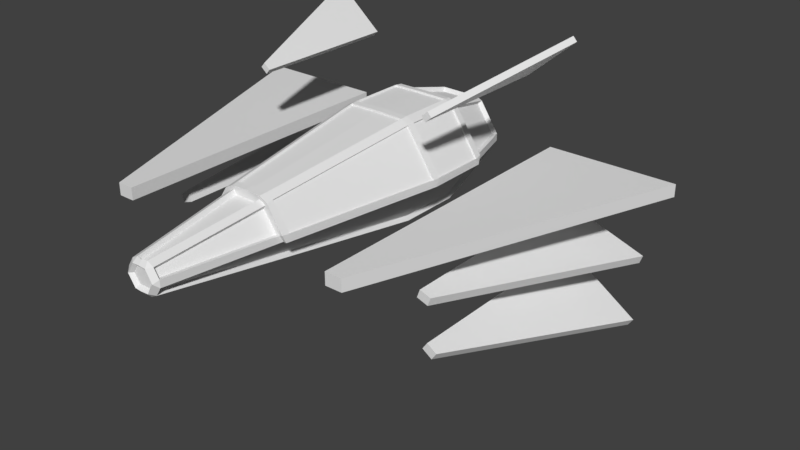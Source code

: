 # Source: crawler.blend  (saved by Blender 2.78.0; exported with 4.5.12 LTS)
import bpy
from mathutils import Matrix  # noqa: F401  (used for matrix-valued properties, if any)

bpy.ops.wm.read_factory_settings(use_empty=True)
scene = bpy.context.scene
scene.name = 'Scene'

# ---- collections
col_collection_1 = bpy.data.collections.new('Collection 1'); scene.collection.children.link(col_collection_1)

# ---- materials (node trees are filled in below, after node groups)
mat_material = bpy.data.materials.new('Material')
mat_material.alpha_threshold = 0.0
mat_material.use_transparent_shadow = False
mat_material.roughness = 0.5
mat_material.line_color = (0.0, 0.0, 0.0, 1.0)

# ---- material node trees

# ---- world
world_world = bpy.data.worlds.new('World'); scene.world = world_world
world_world.color = (0.05088, 0.05088, 0.05088)
world_world.use_sun_shadow = False
world_world.sun_shadow_jitter_overblur = 0.0
world_world.cycles.sampling_method = 'MANUAL'

# ---- meshes
me_cube_002 = bpy.data.meshes.new('Cube.002')
me_cube_002.from_pydata([(0.5987, 2.456, 0.5971), (1.077, 2.453, -0.1242), (0.5991, 1.549, 0.5973), (1.077, 1.55, -0.1247), (1.067, 1.432, -0.1235), (0.5929, 1.434, 0.5913), (0.3798, -1.101, 0.2732), (0.6427, -1.102, -0.1261), (0.0, -1.098, 0.3417), (0.2639, -1.1, 0.3353), (0.4752, 1.435, 0.6543), (0.0, 1.438, 0.6603), (0.4787, 2.455, 0.6615), (0.0, 1.548, 0.6672), (0.4785, 1.549, 0.6619), (0.0, 2.457, 0.6668), (0.5746, 1.437, 0.5677), (0.4655, 1.437, 0.626), (0.4709, 1.551, 0.633), (0.579, 1.551, 0.5751), (1.049, 1.493, -0.2372), (1.048, 1.552, -0.1308), (1.038, 1.436, -0.1299), (0.4711, 2.452, 0.6327), (0.5788, 2.452, 0.575), (0.5709, 2.568, 0.5616), (0.4611, 2.568, 0.6201), (1.048, 2.451, -0.1304), (1.048, 2.512, -0.236), (1.029, 2.57, -0.1286), (0.244, -1.205, 0.2939), (0.3532, -1.205, 0.2354), (0.3619, -1.096, 0.2496), (0.254, -1.096, 0.3073), (0.6136, -1.097, -0.1318), (0.5951, -1.206, -0.1306), (0.6059, -1.152, -0.2385), (0.0, 1.55, 0.6373), (0.0, 1.44, 0.6304), (0.0, 2.563, 0.6248), (0.0, 2.454, 0.637), (0.0, -1.094, 0.3119), (0.0, -1.204, 0.2981), (0.6505, -1.216, -0.1096), (0.665, -1.162, -0.2376), (0.3978, -1.105, 0.2968), (0.2738, -1.104, 0.3633), (0.3934, -1.214, 0.2791), (1.084, 2.578, -0.1055), (1.106, 2.455, -0.1179), (0.6717, -1.107, -0.1205), (0.486, 1.547, 0.6909), (0.4848, 1.432, 0.6825), (0.2584, -1.214, 0.3515), (0.4863, 2.459, 0.6903), (0.6186, 2.46, 0.6192), (0.6111, 2.575, 0.6054), (0.4754, 2.575, 0.6779), (0.6111, 1.431, 0.6149), (0.6192, 1.547, 0.6195), (1.106, 1.549, -0.1185), (1.096, 1.429, -0.117), (1.108, 2.516, -0.2329), (1.109, 1.488, -0.2355), (0.0, 1.546, 0.6972), (0.0, 1.437, 0.6903), (0.0, 2.569, 0.6845), (0.0, 2.46, 0.6966), (0.0, -1.102, 0.3714), (0.0, -1.211, 0.3577)], [], [(2, 3, 1, 0), (4, 5, 6, 7), (11, 8, 9, 10), (12, 15, 13, 14), (18, 19, 16, 17), (21, 20, 22), (24, 23, 26, 25), (28, 27, 29), (31, 30, 33, 32), (35, 34, 36), (27, 28, 20, 21), (16, 19, 21, 22), (38, 37, 18, 17), (40, 39, 26, 23), (24, 25, 29, 27), (17, 16, 32, 33), (22, 20, 36, 34), (42, 41, 33, 30), (31, 32, 34, 35), (51, 52, 58, 59), (60, 61, 63), (55, 56, 57, 54), (62, 48, 49), (47, 45, 46, 53), (43, 44, 50), (49, 60, 63, 62), (58, 61, 60, 59), (65, 52, 51, 64), (67, 54, 57, 66), (55, 49, 48, 56), (52, 46, 45, 58), (61, 50, 44, 63), (69, 53, 46, 68), (47, 43, 50, 45), (26, 39, 66, 57), (54, 51, 59, 55), (16, 22, 61, 58), (42, 30, 53, 69), (24, 27, 49, 55), (25, 26, 57, 56), (21, 19, 59, 60), (33, 41, 68, 46), (29, 25, 56, 48), (31, 35, 43, 47), (17, 33, 46, 52), (38, 17, 52, 65), (34, 32, 45, 50), (32, 16, 58, 45), (18, 37, 64, 51), (22, 34, 50, 61), (28, 29, 48, 62), (27, 21, 60, 49), (36, 20, 63, 44), (23, 24, 19, 18), (40, 23, 54, 67), (30, 31, 47, 53), (20, 28, 62, 63), (35, 36, 44, 43), (23, 18, 51, 54), (55, 59, 19, 24)])
me_cube_002.materials.append(mat_material)
me_cube_002.use_remesh_preserve_volume = False
me_cube_002.use_remesh_preserve_attributes = False
me_cube_002.use_mirror_vertex_groups = False
me_cube_002.update()
me_cube_001 = bpy.data.meshes.new('Cube.001')
me_cube_001.from_pydata([(1.862, -1.685, 0.0), (1.862, 3.315, 0.0), (2.134, -1.685, 0.0), (3.961, 3.315, 0.0), (1.862, -1.685, -0.2), (1.862, 3.315, -0.2), (2.134, -1.685, -0.2), (3.961, 3.315, -0.2), (1.445, 0.6901, 1.193), (1.445, 3.14, 1.193), (1.546, 0.6901, 1.279), (2.227, 3.14, 1.861), (1.509, 0.6901, 1.118), (1.509, 3.14, 1.118), (1.61, 0.6901, 1.205), (2.291, 3.14, 1.787), (2.234, -0.3579, -0.8321), (2.234, 3.142, -0.8321), (2.414, -0.3579, -0.8952), (3.621, 3.142, -1.319), (2.281, -0.3579, -0.7), (2.281, 3.142, -0.7), (2.461, -0.3579, -0.7631), (3.668, 3.142, -1.187), (2.335, -0.3579, -1.588), (2.335, 3.142, -1.588), (2.492, -0.3579, -1.695), (3.548, 3.142, -2.418), (2.414, -0.3579, -1.472), (2.414, 3.142, -1.472), (2.571, -0.3579, -1.58), (3.627, 3.142, -2.302)], [], [(0, 2, 3, 1), (4, 5, 7, 6), (2, 0, 4, 6), (0, 1, 5, 4), (1, 3, 7, 5), (3, 2, 6, 7), (8, 10, 11, 9), (12, 13, 15, 14), (10, 8, 12, 14), (8, 9, 13, 12), (9, 11, 15, 13), (11, 10, 14, 15), (16, 17, 19, 18), (20, 22, 23, 21), (18, 22, 20, 16), (16, 20, 21, 17), (17, 21, 23, 19), (19, 23, 22, 18), (24, 25, 27, 26), (28, 30, 31, 29), (26, 30, 28, 24), (24, 28, 29, 25), (25, 29, 31, 27), (27, 31, 30, 26)])
me_cube_001.materials.append(mat_material)
me_cube_001.use_remesh_preserve_volume = False
me_cube_001.use_remesh_preserve_attributes = False
me_cube_001.use_mirror_vertex_groups = False
me_cube_001.update()
me_cube = bpy.data.meshes.new('Cube')
me_cube.from_pydata([(0.2356, -3.035, -0.1926), (0.294, -2.963, -0.1338), (0.2941, -2.963, -0.2512), (0.7472, 3.496, -0.2498), (0.7468, 3.496, -0.1344), (0.6816, 3.564, -0.1925), (0.2012, -2.963, 0.00889), (0.1206, -3.033, -0.01297), (0.0, 3.5, -0.1926), (0.0, -2.974, -0.1926), (0.09555, -2.963, 0.06542), (0.3437, 3.563, 0.3214), (0.0, 1.5, -0.9426), (0.4272, 3.495, 0.3489), (0.3228, 3.495, 0.4047), (0.1206, -3.033, -0.3721), (0.2012, -2.963, -0.394), (0.0, 2.5, -0.9426), (0.09566, -2.963, -0.4505), (0.3437, 3.563, -0.7064), (0.3234, 3.495, -0.7898), (0.4271, 3.495, -0.7342), (0.0, -1.139, -0.6108), (0.3028, 3.446, -0.7297), (0.3205, 3.5, -0.6624), (0.3886, 3.447, -0.6837), (0.1602, -2.919, -0.341), (0.09549, -2.974, -0.3249), (0.07435, -2.919, -0.3869), (0.3888, 3.447, 0.2984), (0.3205, 3.5, 0.2773), (0.3023, 3.446, 0.3445), (0.09549, -2.974, -0.0602), (0.1602, -2.919, -0.04415), (0.07426, -2.919, 0.00182), (0.5306, 1.5, -0.8966), (0.4448, 1.5, -0.9426), (0.0, 3.5, -0.6624), (0.0, 3.446, -0.7297), (0.6851, 3.447, -0.1461), (0.6854, 3.447, -0.2385), (0.6337, 3.5, -0.1926), (0.0, -2.919, -0.3869), (1.337e-13, -2.974, -0.3249), (0.2284, -2.919, -0.1465), (0.1837, -2.974, -0.1926), (0.2285, -2.919, -0.2385), (0.0, 3.446, 0.3445), (-1.706e-14, 3.5, 0.2773), (0.0, -2.974, -0.0602), (0.0, -2.919, 0.00182), (0.9694, 1.555, -0.1467), (0.9601, 1.445, -0.1465), (0.9693, 1.5, -0.2385), (0.4448, 2.5, -0.9426), (0.5306, 2.5, -0.8966), (0.5306, 2.445, 0.5116), (0.5227, 2.553, 0.4993), (0.4362, 2.554, 0.5453), (0.4449, 2.445, 0.5574), (0.9693, 2.5, -0.2385), (0.953, 2.553, -0.1461), (0.9694, 2.445, -0.1467), (0.0, 2.445, 0.5574), (-1.776e-15, 2.554, 0.5453), (0.2236, -1.139, -0.6108), (0.3094, -1.139, -0.5649), (0.3049, -1.193, 0.1728), (0.314, -1.084, 0.1866), (0.2281, -1.084, 0.2325), (0.2189, -1.194, 0.2188), (0.5177, -1.193, -0.1465), (0.527, -1.139, -0.2385), (0.5361, -1.084, -0.1465), (0.0, -1.194, 0.2188), (7.105e-15, -1.084, 0.2325), (1.049, 1.493, -0.2372), (1.048, 1.552, -0.1308), (1.038, 1.436, -0.1299), (0.4711, 2.452, 0.6327), (0.5788, 2.452, 0.575), (0.5709, 2.568, 0.5616), (0.4611, 2.568, 0.6201), (1.048, 2.451, -0.1304), (1.048, 2.512, -0.236), (1.029, 2.57, -0.1286), (0.244, -1.205, 0.2939), (0.3532, -1.205, 0.2354), (0.3619, -1.096, 0.2496), (0.254, -1.096, 0.3073), (0.6136, -1.097, -0.1318), (0.5951, -1.206, -0.1306), (0.6059, -1.152, -0.2385), (0.2609, -1.151, -0.6805), (0.3467, -1.151, -0.6346), (0.4822, 2.511, -1.012), (0.568, 2.51, -0.9666), (0.5682, 1.494, -0.967), (0.4824, 1.494, -1.013), (0.0, 3.509, -0.7796), (0.0, 3.562, -0.7124), (0.0, -3.034, -0.3778), (0.0, -2.979, -0.4399), (0.0, 3.562, 0.3273), (0.0, 3.509, 0.3945), (0.0, -2.979, 0.05474), (0.0, -3.034, -0.007275), (0.0, 2.563, 0.6248), (0.0, 2.454, 0.637), (0.0, -1.094, 0.3119), (0.0, -1.204, 0.2981)], [], [(70, 74, 50, 34), (31, 47, 64, 58), (30, 41, 8, 48), (65, 28, 42, 22), (45, 32, 49, 9), (36, 65, 22, 12), (27, 45, 9, 43), (39, 29, 57, 61), (71, 67, 33, 44), (23, 54, 17, 38), (54, 36, 12, 17), (20, 19, 21), (71, 44, 1, 91), (29, 39, 4, 13), (49, 32, 7, 106), (72, 53, 76, 92), (41, 30, 11, 5), (52, 73, 90, 78), (28, 65, 93, 18), (34, 50, 105, 10), (66, 26, 16, 94), (47, 31, 14, 104), (65, 36, 98, 93), (30, 48, 103, 11), (35, 66, 94, 97), (89, 88, 68, 69), (61, 57, 81, 85), (79, 59, 56, 80), (56, 62, 83, 80), (45, 27, 15, 0), (58, 64, 107, 82), (26, 46, 2, 16), (63, 59, 79, 108), (42, 28, 18, 102), (60, 40, 3, 84), (27, 43, 101, 15), (39, 61, 85, 4), (40, 25, 21, 3), (57, 29, 13, 81), (24, 41, 5, 19), (31, 58, 82, 14), (37, 24, 19, 100), (54, 23, 20, 95), (25, 55, 96, 21), (23, 38, 99, 20), (36, 54, 95, 98), (41, 24, 37, 8), (16, 15, 18), (13, 11, 14), (7, 6, 10), (4, 3, 5), (1, 0, 2), (77, 78, 76), (80, 81, 82, 79), (84, 85, 83), (87, 88, 89, 86), (91, 92, 90), (94, 16, 18, 93), (5, 11, 13, 4), (1, 6, 7, 0), (86, 10, 6, 87), (96, 97, 98, 95), (20, 99, 100, 19), (19, 5, 3, 21), (15, 101, 102, 18), (16, 2, 0, 15), (11, 103, 104, 14), (10, 105, 106, 7), (91, 1, 2, 92), (83, 77, 76, 84), (21, 96, 95, 20), (14, 82, 81, 13), (4, 85, 84, 3), (108, 79, 82, 107), (80, 83, 85, 81), (97, 94, 93, 98), (78, 90, 92, 76), (110, 86, 89, 109), (87, 91, 90, 88), (44, 33, 6, 1), (74, 70, 86, 110), (46, 72, 92, 2), (32, 45, 0, 7), (69, 75, 109, 89), (62, 51, 77, 83), (70, 34, 10, 86), (67, 71, 91, 87), (53, 60, 84, 76), (33, 67, 87, 6), (73, 68, 88, 90), (77, 51, 52, 78), (55, 35, 97, 96), (66, 72, 46, 26), (35, 53, 72, 66), (55, 60, 53, 35), (40, 60, 55, 25)])
me_cube.materials.append(mat_material)
me_cube.use_remesh_preserve_volume = False
me_cube.use_remesh_preserve_attributes = False
me_cube.use_mirror_vertex_groups = False
me_cube.update()

# ---- objects
ob_cube_002 = bpy.data.objects.new('Cube.002', me_cube_002)
ob_cube_001 = bpy.data.objects.new('Cube.001', me_cube_001)
ob_cube = bpy.data.objects.new('Cube', me_cube)

# ---- transforms, parenting, visibility, modifiers, constraints
ob_cube_002.location = (0.0, 0.0, 0.0)
ob_cube_002.lock_rotations_4d = False
ob_cube_002.empty_display_type = 'ARROWS'
ob_cube_002.lineart.crease_threshold = 0.0
_m = ob_cube_002.modifiers.new('Mirror', 'MIRROR')
_m.use_clip = True
ob_cube_001.location = (0.0, 0.0, 0.0)
ob_cube_001.lock_rotations_4d = False
ob_cube_001.empty_display_type = 'ARROWS'
ob_cube_001.hide_viewport = True
ob_cube_001.lineart.crease_threshold = 0.0
_m = ob_cube_001.modifiers.new('Mirror', 'MIRROR')
_m.use_clip = True
ob_cube.location = (0.0, 0.0, 0.0)
ob_cube.lock_rotations_4d = False
ob_cube.empty_display_type = 'ARROWS'
ob_cube.lineart.crease_threshold = 0.0
_m = ob_cube.modifiers.new('Mirror', 'MIRROR')
_m.use_clip = True

# ---- collection membership
col_collection_1.objects.link(ob_cube_002)
col_collection_1.objects.link(ob_cube_001)
col_collection_1.objects.link(ob_cube)

# ---- scene / render settings (as saved in the file)
scene.frame_start = 1; scene.frame_end = 250; scene.frame_set(1)
scene.render.engine = 'BLENDER_EEVEE_NEXT'
scene.render.resolution_percentage = 50
scene.render.dither_intensity = 0.0
scene.cycles.use_denoising = False
scene.cycles.samples = 128
scene.cycles.sampling_pattern = 'TABULATED_SOBOL'
scene.cycles.light_sampling_threshold = 0.0
scene.cycles.use_adaptive_sampling = False
scene.cycles.use_light_tree = False
scene.cycles.blur_glossy = 0.0
scene.cycles.sample_clamp_indirect = 0.0
scene.view_settings.view_transform = 'Standard'
bpy.context.view_layer.update()

# ---- added for rendering (the .blend has no active camera and no usable light): camera, sun
cam_auto = bpy.data.cameras.new('AutoCamera')
cam_auto.lens = 50.0
cam_auto.sensor_width = 36.0
cam_auto.clip_end = 1000.0
ob_auto_camera = bpy.data.objects.new('AutoCamera', cam_auto)
scene.collection.objects.link(ob_auto_camera)
ob_auto_camera.location = (10.084, -10.1246, 6.64773)
ob_auto_camera.rotation_euler = (1.09748, -7.21219e-08, 0.694738)
scene.camera = ob_auto_camera
light_auto_sun = bpy.data.lights.new('AutoSun', 'SUN')
light_auto_sun.energy = 3.0
light_auto_sun.angle = 0.0523599
ob_auto_sun = bpy.data.objects.new('AutoSun', light_auto_sun)
scene.collection.objects.link(ob_auto_sun)
ob_auto_sun.rotation_euler = (0.872665, 0.174533, 0.523599)
bpy.context.view_layer.update()
